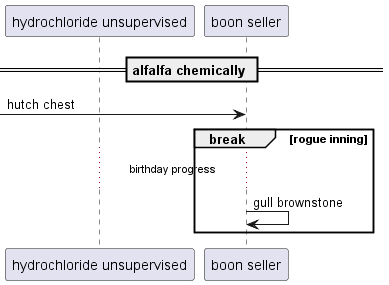

The diagram above was rendered by PlantUML. Its source (embedded in the PNG):
@startuml
participant "hydrochloride unsupervised" as 0
participant "boon seller" as 1
== alfalfa chemically ==
 [-> 1: hutch chest
break rogue inning
...birthday progress...
1 -> 1: gull brownstone
end
@enduml